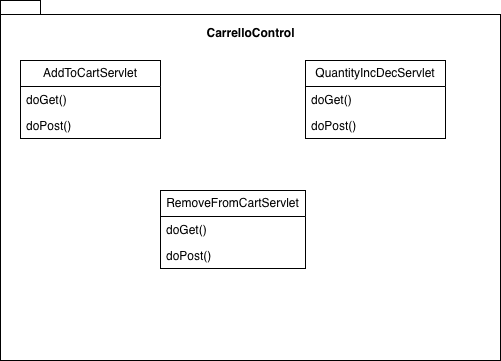

The diagram above was exported from draw.io. Its source (the exported page's mxGraphModel, read from the mxfile embedded in the PNG):
<mxGraphModel dx="946" dy="620" grid="1" gridSize="10" guides="1" tooltips="1" connect="1" arrows="1" fold="1" page="1" pageScale="1" pageWidth="10000" pageHeight="10000" math="0" shadow="0">
  <root>
    <mxCell id="0" />
    <mxCell id="1" parent="0" />
    <mxCell id="I_Y4juqr73uMUQ-u4sao-1" parent="1" style="shape=folder;fontStyle=1;spacingTop=10;tabWidth=40;tabHeight=14;tabPosition=left;html=1;whiteSpace=wrap;" value="" vertex="1">
      <mxGeometry height="360" width="500" x="290" y="170" as="geometry" />
    </mxCell>
    <mxCell id="I_Y4juqr73uMUQ-u4sao-2" parent="1" style="text;align=center;fontStyle=1;verticalAlign=middle;spacingLeft=3;spacingRight=3;strokeColor=none;rotatable=0;points=[[0,0.5],[1,0.5]];portConstraint=eastwest;html=1;" value="CarrelloControl" vertex="1">
      <mxGeometry height="26" width="80" x="500" y="190" as="geometry" />
    </mxCell>
    <mxCell id="I_Y4juqr73uMUQ-u4sao-3" parent="1" style="swimlane;fontStyle=0;childLayout=stackLayout;horizontal=1;startSize=26;fillColor=none;horizontalStack=0;resizeParent=1;resizeParentMax=0;resizeLast=0;collapsible=1;marginBottom=0;whiteSpace=wrap;html=1;" value="AddToCartServlet" vertex="1">
      <mxGeometry height="78" width="140" x="310" y="230" as="geometry" />
    </mxCell>
    <mxCell id="I_Y4juqr73uMUQ-u4sao-4" parent="I_Y4juqr73uMUQ-u4sao-3" style="text;strokeColor=none;fillColor=none;align=left;verticalAlign=top;spacingLeft=4;spacingRight=4;overflow=hidden;rotatable=0;points=[[0,0.5],[1,0.5]];portConstraint=eastwest;whiteSpace=wrap;html=1;" value="doGet()" vertex="1">
      <mxGeometry height="26" width="140" y="26" as="geometry" />
    </mxCell>
    <mxCell id="I_Y4juqr73uMUQ-u4sao-5" parent="I_Y4juqr73uMUQ-u4sao-3" style="text;strokeColor=none;fillColor=none;align=left;verticalAlign=top;spacingLeft=4;spacingRight=4;overflow=hidden;rotatable=0;points=[[0,0.5],[1,0.5]];portConstraint=eastwest;whiteSpace=wrap;html=1;" value="doPost()" vertex="1">
      <mxGeometry height="26" width="140" y="52" as="geometry" />
    </mxCell>
    <mxCell id="I_Y4juqr73uMUQ-u4sao-7" parent="1" style="swimlane;fontStyle=0;childLayout=stackLayout;horizontal=1;startSize=26;fillColor=none;horizontalStack=0;resizeParent=1;resizeParentMax=0;resizeLast=0;collapsible=1;marginBottom=0;whiteSpace=wrap;html=1;" value="QuantityIncDecServlet" vertex="1">
      <mxGeometry height="78" width="140" x="595" y="230" as="geometry" />
    </mxCell>
    <mxCell id="I_Y4juqr73uMUQ-u4sao-8" parent="I_Y4juqr73uMUQ-u4sao-7" style="text;strokeColor=none;fillColor=none;align=left;verticalAlign=top;spacingLeft=4;spacingRight=4;overflow=hidden;rotatable=0;points=[[0,0.5],[1,0.5]];portConstraint=eastwest;whiteSpace=wrap;html=1;" value="doGet()" vertex="1">
      <mxGeometry height="26" width="140" y="26" as="geometry" />
    </mxCell>
    <mxCell id="I_Y4juqr73uMUQ-u4sao-9" parent="I_Y4juqr73uMUQ-u4sao-7" style="text;strokeColor=none;fillColor=none;align=left;verticalAlign=top;spacingLeft=4;spacingRight=4;overflow=hidden;rotatable=0;points=[[0,0.5],[1,0.5]];portConstraint=eastwest;whiteSpace=wrap;html=1;" value="doPost()" vertex="1">
      <mxGeometry height="26" width="140" y="52" as="geometry" />
    </mxCell>
    <mxCell id="I_Y4juqr73uMUQ-u4sao-10" parent="1" style="swimlane;fontStyle=0;childLayout=stackLayout;horizontal=1;startSize=26;fillColor=none;horizontalStack=0;resizeParent=1;resizeParentMax=0;resizeLast=0;collapsible=1;marginBottom=0;whiteSpace=wrap;html=1;" value="RemoveFromCartServlet" vertex="1">
      <mxGeometry height="78" width="145" x="450" y="360" as="geometry" />
    </mxCell>
    <mxCell id="I_Y4juqr73uMUQ-u4sao-11" parent="I_Y4juqr73uMUQ-u4sao-10" style="text;strokeColor=none;fillColor=none;align=left;verticalAlign=top;spacingLeft=4;spacingRight=4;overflow=hidden;rotatable=0;points=[[0,0.5],[1,0.5]];portConstraint=eastwest;whiteSpace=wrap;html=1;" value="doGet()" vertex="1">
      <mxGeometry height="26" width="145" y="26" as="geometry" />
    </mxCell>
    <mxCell id="I_Y4juqr73uMUQ-u4sao-12" parent="I_Y4juqr73uMUQ-u4sao-10" style="text;strokeColor=none;fillColor=none;align=left;verticalAlign=top;spacingLeft=4;spacingRight=4;overflow=hidden;rotatable=0;points=[[0,0.5],[1,0.5]];portConstraint=eastwest;whiteSpace=wrap;html=1;" value="doPost()" vertex="1">
      <mxGeometry height="26" width="145" y="52" as="geometry" />
    </mxCell>
  </root>
</mxGraphModel>